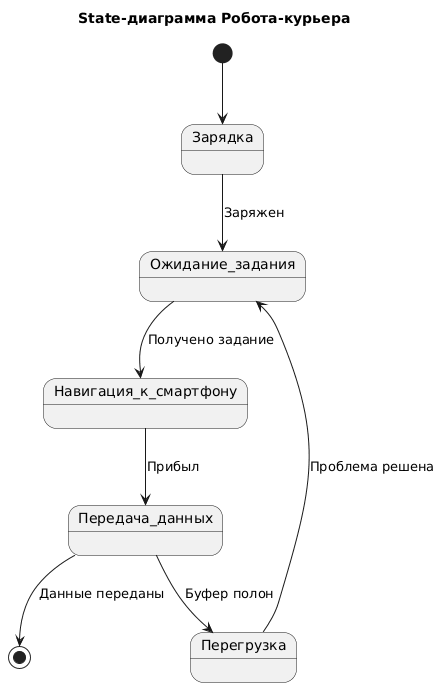

The diagram above was rendered by PlantUML. Its source (embedded in the PNG):
@startuml
skinparam defaultFontName Arial

title State-диаграмма Робота-курьера

[*] --> Зарядка
Зарядка --> Ожидание_задания : Заряжен
Ожидание_задания --> Навигация_к_смартфону : Получено задание
Навигация_к_смартфону --> Передача_данных : Прибыл
Передача_данных --> [*] : Данные переданы

Передача_данных --> Перегрузка : Буфер полон
Перегрузка --> Ожидание_задания : Проблема решена
@enduml